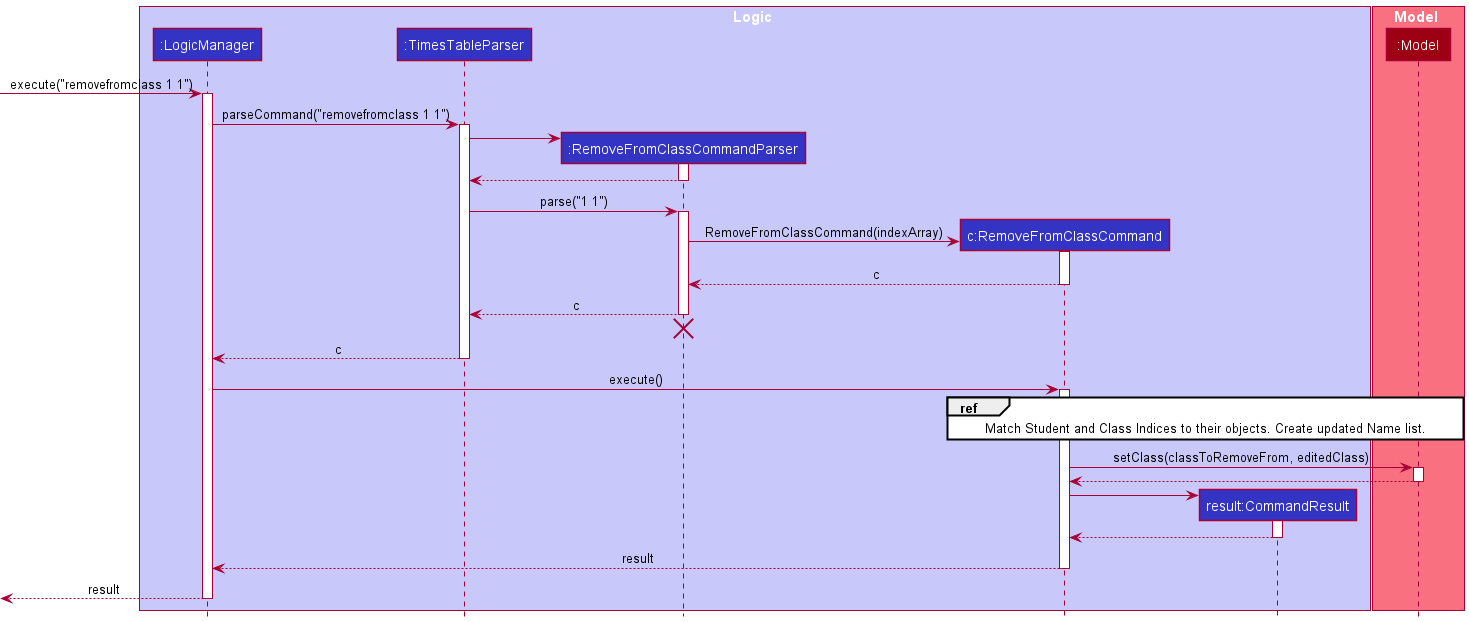

The diagram above was rendered by PlantUML. Its source (embedded in the PNG):
@startuml
'https://plantuml.com/sequence-diagram

!include Style.puml

box Logic LOGIC_COLOR_T1

participant ":LogicManager" as LogicManager LOGIC_COLOR
participant ":TimesTableParser" as TimesTableParser LOGIC_COLOR
participant ":RemoveFromClassCommandParser" as RemoveFromClassCommandParser LOGIC_COLOR
participant "c:RemoveFromClassCommand" as RemoveFromClassCommand LOGIC_COLOR
participant "result:CommandResult" as CommandResult LOGIC_COLOR
end box
box Model MODEL_COLOR_T1
participant ":Model" as Model MODEL_COLOR
end box

-> LogicManager: execute("removefromclass 1 1")
activate LogicManager
LogicManager -> TimesTableParser: parseCommand("removefromclass 1 1")
activate TimesTableParser
create RemoveFromClassCommandParser
TimesTableParser -> RemoveFromClassCommandParser
activate RemoveFromClassCommandParser
TimesTableParser <-- RemoveFromClassCommandParser
deactivate RemoveFromClassCommandParser
TimesTableParser -> RemoveFromClassCommandParser: parse("1 1")
activate RemoveFromClassCommandParser
create RemoveFromClassCommand
RemoveFromClassCommandParser -> RemoveFromClassCommand: RemoveFromClassCommand(indexArray)
activate RemoveFromClassCommand
RemoveFromClassCommandParser <-- RemoveFromClassCommand: c
deactivate RemoveFromClassCommand
TimesTableParser <-- RemoveFromClassCommandParser: c
deactivate RemoveFromClassCommandParser
RemoveFromClassCommandParser -[hidden]-> TimesTableParser
destroy RemoveFromClassCommandParser
LogicManager <-- TimesTableParser: c
deactivate TimesTableParser

LogicManager -> RemoveFromClassCommand: execute()
activate RemoveFromClassCommand
ref over RemoveFromClassCommand, Model : Match Student and Class Indices to their objects. Create updated Name list.
RemoveFromClassCommand -> Model: setClass(classToRemoveFrom, editedClass)
activate Model
RemoveFromClassCommand <-- Model
deactivate Model
create CommandResult
RemoveFromClassCommand -> CommandResult
activate CommandResult
RemoveFromClassCommand <-- CommandResult
deactivate CommandResult
LogicManager <-- RemoveFromClassCommand: result
deactivate RemoveFromClassCommand
<-- LogicManager: result
deactivate LogicManager


@enduml